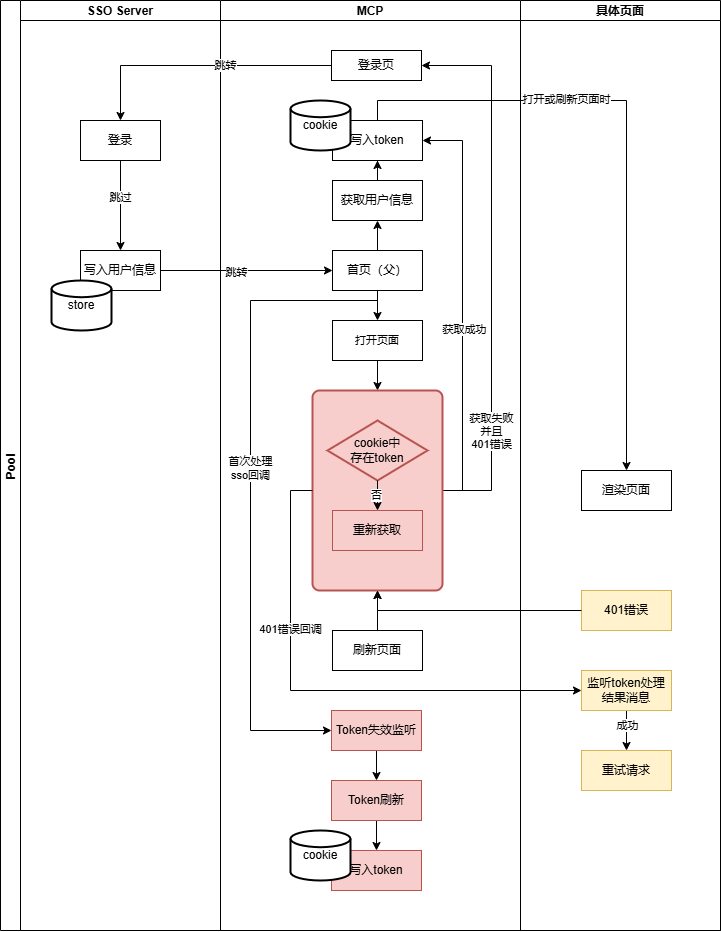

The diagram above was exported from draw.io. Its source (the exported page's mxGraphModel, read from the mxfile embedded in the PNG):
<mxGraphModel dx="1188" dy="623" grid="1" gridSize="10" guides="1" tooltips="1" connect="1" arrows="1" fold="1" page="1" pageScale="1" pageWidth="827" pageHeight="1169" math="0" shadow="0">
  <root>
    <mxCell id="0" />
    <mxCell id="1" parent="0" />
    <mxCell id="QluS-aAjsIgC2w83DEUZ-6" value="Pool" style="swimlane;childLayout=stackLayout;resizeParent=1;resizeParentMax=0;startSize=20;horizontal=0;horizontalStack=1;" parent="1" vertex="1">
      <mxGeometry x="80" y="20" width="720" height="930" as="geometry" />
    </mxCell>
    <mxCell id="QluS-aAjsIgC2w83DEUZ-7" value="SSO Server" style="swimlane;startSize=20;" parent="QluS-aAjsIgC2w83DEUZ-6" vertex="1">
      <mxGeometry x="20" width="200" height="930" as="geometry" />
    </mxCell>
    <mxCell id="nYzu0JgBFqqFMGA5fvKE-6" style="edgeStyle=orthogonalEdgeStyle;rounded=0;orthogonalLoop=1;jettySize=auto;html=1;entryX=0.5;entryY=0;entryDx=0;entryDy=0;" edge="1" parent="QluS-aAjsIgC2w83DEUZ-7" source="QluS-aAjsIgC2w83DEUZ-13" target="nYzu0JgBFqqFMGA5fvKE-5">
      <mxGeometry relative="1" as="geometry" />
    </mxCell>
    <mxCell id="nYzu0JgBFqqFMGA5fvKE-7" value="跳过" style="edgeLabel;html=1;align=center;verticalAlign=middle;resizable=0;points=[];" vertex="1" connectable="0" parent="nYzu0JgBFqqFMGA5fvKE-6">
      <mxGeometry x="-0.1778" relative="1" as="geometry">
        <mxPoint as="offset" />
      </mxGeometry>
    </mxCell>
    <mxCell id="QluS-aAjsIgC2w83DEUZ-13" value="登录" style="rounded=0;whiteSpace=wrap;html=1;" parent="QluS-aAjsIgC2w83DEUZ-7" vertex="1">
      <mxGeometry x="60" y="120" width="80" height="40" as="geometry" />
    </mxCell>
    <mxCell id="nYzu0JgBFqqFMGA5fvKE-5" value="写入用户信息" style="rounded=0;whiteSpace=wrap;html=1;" vertex="1" parent="QluS-aAjsIgC2w83DEUZ-7">
      <mxGeometry x="60" y="250" width="80" height="40" as="geometry" />
    </mxCell>
    <mxCell id="QluS-aAjsIgC2w83DEUZ-19" value="store" style="strokeWidth=2;html=1;shape=mxgraph.flowchart.database;whiteSpace=wrap;" parent="QluS-aAjsIgC2w83DEUZ-7" vertex="1">
      <mxGeometry x="31" y="280" width="60" height="50" as="geometry" />
    </mxCell>
    <mxCell id="QluS-aAjsIgC2w83DEUZ-8" value="MCP" style="swimlane;startSize=20;" parent="QluS-aAjsIgC2w83DEUZ-6" vertex="1">
      <mxGeometry x="220" width="300" height="930" as="geometry" />
    </mxCell>
    <mxCell id="QluS-aAjsIgC2w83DEUZ-10" value="登录页" style="rounded=0;whiteSpace=wrap;html=1;" parent="QluS-aAjsIgC2w83DEUZ-8" vertex="1">
      <mxGeometry x="111" y="50" width="90" height="30" as="geometry" />
    </mxCell>
    <mxCell id="QluS-aAjsIgC2w83DEUZ-25" style="edgeStyle=orthogonalEdgeStyle;rounded=0;orthogonalLoop=1;jettySize=auto;html=1;entryX=0.5;entryY=0;entryDx=0;entryDy=0;" parent="QluS-aAjsIgC2w83DEUZ-8" source="QluS-aAjsIgC2w83DEUZ-12" target="QluS-aAjsIgC2w83DEUZ-24" edge="1">
      <mxGeometry relative="1" as="geometry" />
    </mxCell>
    <mxCell id="QluS-aAjsIgC2w83DEUZ-31" style="edgeStyle=orthogonalEdgeStyle;rounded=0;orthogonalLoop=1;jettySize=auto;html=1;entryX=0.5;entryY=1;entryDx=0;entryDy=0;" parent="QluS-aAjsIgC2w83DEUZ-8" source="QluS-aAjsIgC2w83DEUZ-12" target="nYzu0JgBFqqFMGA5fvKE-3" edge="1">
      <mxGeometry relative="1" as="geometry" />
    </mxCell>
    <mxCell id="QluS-aAjsIgC2w83DEUZ-12" value="首页（父）" style="rounded=0;whiteSpace=wrap;html=1;" parent="QluS-aAjsIgC2w83DEUZ-8" vertex="1">
      <mxGeometry x="112" y="250" width="90" height="40" as="geometry" />
    </mxCell>
    <mxCell id="KIUjc3lk86y1q8A7Fn4e-16" style="edgeStyle=orthogonalEdgeStyle;rounded=0;orthogonalLoop=1;jettySize=auto;html=1;entryX=0.5;entryY=0;entryDx=0;entryDy=0;" parent="QluS-aAjsIgC2w83DEUZ-8" source="QluS-aAjsIgC2w83DEUZ-24" target="KIUjc3lk86y1q8A7Fn4e-4" edge="1">
      <mxGeometry relative="1" as="geometry" />
    </mxCell>
    <mxCell id="QluS-aAjsIgC2w83DEUZ-24" value="&lt;span style=&quot;font-size: 11px; text-wrap-mode: nowrap; background-color: rgb(255, 255, 255);&quot;&gt;打开页面&lt;/span&gt;" style="rounded=0;whiteSpace=wrap;html=1;" parent="QluS-aAjsIgC2w83DEUZ-8" vertex="1">
      <mxGeometry x="112" y="320" width="90" height="40" as="geometry" />
    </mxCell>
    <mxCell id="nYzu0JgBFqqFMGA5fvKE-11" style="edgeStyle=orthogonalEdgeStyle;rounded=0;orthogonalLoop=1;jettySize=auto;html=1;entryX=0;entryY=0.5;entryDx=0;entryDy=0;exitX=0.5;exitY=1;exitDx=0;exitDy=0;" edge="1" parent="QluS-aAjsIgC2w83DEUZ-8" source="QluS-aAjsIgC2w83DEUZ-12" target="KIUjc3lk86y1q8A7Fn4e-2">
      <mxGeometry relative="1" as="geometry">
        <Array as="points">
          <mxPoint x="157" y="300" />
          <mxPoint x="30" y="300" />
          <mxPoint x="30" y="730" />
        </Array>
      </mxGeometry>
    </mxCell>
    <mxCell id="nYzu0JgBFqqFMGA5fvKE-13" value="&lt;div&gt;首次处理&lt;/div&gt;sso回调" style="edgeLabel;html=1;align=center;verticalAlign=middle;resizable=0;points=[];" vertex="1" connectable="0" parent="nYzu0JgBFqqFMGA5fvKE-11">
      <mxGeometry x="-0.062" relative="1" as="geometry">
        <mxPoint as="offset" />
      </mxGeometry>
    </mxCell>
    <mxCell id="QluS-aAjsIgC2w83DEUZ-30" value="写入token" style="rounded=0;whiteSpace=wrap;html=1;" parent="QluS-aAjsIgC2w83DEUZ-8" vertex="1">
      <mxGeometry x="112" y="120" width="90" height="40" as="geometry" />
    </mxCell>
    <mxCell id="QluS-aAjsIgC2w83DEUZ-38" value="cookie" style="strokeWidth=2;html=1;shape=mxgraph.flowchart.database;whiteSpace=wrap;" parent="QluS-aAjsIgC2w83DEUZ-8" vertex="1">
      <mxGeometry x="70" y="100" width="60" height="50" as="geometry" />
    </mxCell>
    <mxCell id="KIUjc3lk86y1q8A7Fn4e-5" style="edgeStyle=orthogonalEdgeStyle;rounded=0;orthogonalLoop=1;jettySize=auto;html=1;entryX=1;entryY=0.5;entryDx=0;entryDy=0;exitX=1;exitY=0.5;exitDx=0;exitDy=0;" parent="QluS-aAjsIgC2w83DEUZ-8" source="KIUjc3lk86y1q8A7Fn4e-4" target="QluS-aAjsIgC2w83DEUZ-10" edge="1">
      <mxGeometry relative="1" as="geometry">
        <Array as="points">
          <mxPoint x="271" y="490" />
          <mxPoint x="271" y="65" />
        </Array>
      </mxGeometry>
    </mxCell>
    <mxCell id="KIUjc3lk86y1q8A7Fn4e-6" value="获取失败&lt;div&gt;并且&lt;br&gt;401错误&lt;/div&gt;" style="edgeLabel;html=1;align=center;verticalAlign=middle;resizable=0;points=[];" parent="KIUjc3lk86y1q8A7Fn4e-5" vertex="1" connectable="0">
      <mxGeometry x="-0.601" relative="1" as="geometry">
        <mxPoint as="offset" />
      </mxGeometry>
    </mxCell>
    <mxCell id="KIUjc3lk86y1q8A7Fn4e-18" style="edgeStyle=orthogonalEdgeStyle;rounded=0;orthogonalLoop=1;jettySize=auto;html=1;entryX=1;entryY=0.5;entryDx=0;entryDy=0;exitX=1;exitY=0.5;exitDx=0;exitDy=0;" parent="QluS-aAjsIgC2w83DEUZ-8" source="KIUjc3lk86y1q8A7Fn4e-4" target="QluS-aAjsIgC2w83DEUZ-30" edge="1">
      <mxGeometry relative="1" as="geometry" />
    </mxCell>
    <mxCell id="KIUjc3lk86y1q8A7Fn4e-19" value="获取成功" style="edgeLabel;html=1;align=center;verticalAlign=middle;resizable=0;points=[];" parent="KIUjc3lk86y1q8A7Fn4e-18" vertex="1" connectable="0">
      <mxGeometry x="-0.1122" y="-2" relative="1" as="geometry">
        <mxPoint as="offset" />
      </mxGeometry>
    </mxCell>
    <mxCell id="KIUjc3lk86y1q8A7Fn4e-4" value="" style="rounded=1;whiteSpace=wrap;html=1;absoluteArcSize=1;arcSize=14;strokeWidth=2;align=left;fillColor=#f8cecc;strokeColor=#b85450;" parent="QluS-aAjsIgC2w83DEUZ-8" vertex="1">
      <mxGeometry x="92" y="390" width="130" height="200" as="geometry" />
    </mxCell>
    <mxCell id="QluS-aAjsIgC2w83DEUZ-32" value="cookie中&lt;br&gt;存在token" style="strokeWidth=2;html=1;shape=mxgraph.flowchart.decision;whiteSpace=wrap;fillColor=#f8cecc;strokeColor=#b85450;" parent="QluS-aAjsIgC2w83DEUZ-8" vertex="1">
      <mxGeometry x="107" y="420" width="100" height="60" as="geometry" />
    </mxCell>
    <mxCell id="QluS-aAjsIgC2w83DEUZ-47" style="edgeStyle=orthogonalEdgeStyle;rounded=0;orthogonalLoop=1;jettySize=auto;html=1;" parent="QluS-aAjsIgC2w83DEUZ-8" source="QluS-aAjsIgC2w83DEUZ-32" target="KIUjc3lk86y1q8A7Fn4e-8" edge="1">
      <mxGeometry relative="1" as="geometry">
        <mxPoint x="193" y="485" as="targetPoint" />
      </mxGeometry>
    </mxCell>
    <mxCell id="KIUjc3lk86y1q8A7Fn4e-9" value="否" style="edgeLabel;html=1;align=center;verticalAlign=middle;resizable=0;points=[];" parent="QluS-aAjsIgC2w83DEUZ-47" vertex="1" connectable="0">
      <mxGeometry x="-0.4" y="-1" relative="1" as="geometry">
        <mxPoint as="offset" />
      </mxGeometry>
    </mxCell>
    <mxCell id="KIUjc3lk86y1q8A7Fn4e-8" value="重新获取" style="rounded=0;whiteSpace=wrap;html=1;fillColor=#f8cecc;strokeColor=#b85450;" parent="QluS-aAjsIgC2w83DEUZ-8" vertex="1">
      <mxGeometry x="112" y="510" width="90" height="40" as="geometry" />
    </mxCell>
    <mxCell id="nYzu0JgBFqqFMGA5fvKE-18" style="edgeStyle=orthogonalEdgeStyle;rounded=0;orthogonalLoop=1;jettySize=auto;html=1;entryX=0.5;entryY=0;entryDx=0;entryDy=0;" edge="1" parent="QluS-aAjsIgC2w83DEUZ-8" source="KIUjc3lk86y1q8A7Fn4e-2" target="nYzu0JgBFqqFMGA5fvKE-17">
      <mxGeometry relative="1" as="geometry" />
    </mxCell>
    <mxCell id="KIUjc3lk86y1q8A7Fn4e-2" value="Token失效监听" style="rounded=0;whiteSpace=wrap;html=1;fillColor=#f8cecc;strokeColor=#b85450;" parent="QluS-aAjsIgC2w83DEUZ-8" vertex="1">
      <mxGeometry x="111" y="710" width="90" height="40" as="geometry" />
    </mxCell>
    <mxCell id="nYzu0JgBFqqFMGA5fvKE-4" style="edgeStyle=orthogonalEdgeStyle;rounded=0;orthogonalLoop=1;jettySize=auto;html=1;entryX=0.5;entryY=1;entryDx=0;entryDy=0;" edge="1" parent="QluS-aAjsIgC2w83DEUZ-8" source="nYzu0JgBFqqFMGA5fvKE-3" target="QluS-aAjsIgC2w83DEUZ-30">
      <mxGeometry relative="1" as="geometry" />
    </mxCell>
    <mxCell id="nYzu0JgBFqqFMGA5fvKE-3" value="获取用户信息" style="rounded=0;whiteSpace=wrap;html=1;" vertex="1" parent="QluS-aAjsIgC2w83DEUZ-8">
      <mxGeometry x="112" y="180" width="90" height="40" as="geometry" />
    </mxCell>
    <mxCell id="nYzu0JgBFqqFMGA5fvKE-10" style="edgeStyle=orthogonalEdgeStyle;rounded=0;orthogonalLoop=1;jettySize=auto;html=1;entryX=0.5;entryY=1;entryDx=0;entryDy=0;" edge="1" parent="QluS-aAjsIgC2w83DEUZ-8" source="nYzu0JgBFqqFMGA5fvKE-8" target="KIUjc3lk86y1q8A7Fn4e-4">
      <mxGeometry relative="1" as="geometry" />
    </mxCell>
    <mxCell id="nYzu0JgBFqqFMGA5fvKE-8" value="刷新页面" style="rounded=0;whiteSpace=wrap;html=1;" vertex="1" parent="QluS-aAjsIgC2w83DEUZ-8">
      <mxGeometry x="112" y="630" width="90" height="40" as="geometry" />
    </mxCell>
    <mxCell id="nYzu0JgBFqqFMGA5fvKE-21" style="edgeStyle=orthogonalEdgeStyle;rounded=0;orthogonalLoop=1;jettySize=auto;html=1;" edge="1" parent="QluS-aAjsIgC2w83DEUZ-8" source="nYzu0JgBFqqFMGA5fvKE-17" target="nYzu0JgBFqqFMGA5fvKE-19">
      <mxGeometry relative="1" as="geometry" />
    </mxCell>
    <mxCell id="nYzu0JgBFqqFMGA5fvKE-17" value="Token刷新" style="rounded=0;whiteSpace=wrap;html=1;fillColor=#f8cecc;strokeColor=#b85450;" vertex="1" parent="QluS-aAjsIgC2w83DEUZ-8">
      <mxGeometry x="111" y="780" width="90" height="40" as="geometry" />
    </mxCell>
    <mxCell id="nYzu0JgBFqqFMGA5fvKE-19" value="写入token" style="rounded=0;whiteSpace=wrap;html=1;fillColor=#f8cecc;strokeColor=#b85450;" vertex="1" parent="QluS-aAjsIgC2w83DEUZ-8">
      <mxGeometry x="111" y="850" width="90" height="40" as="geometry" />
    </mxCell>
    <mxCell id="nYzu0JgBFqqFMGA5fvKE-20" value="cookie" style="strokeWidth=2;html=1;shape=mxgraph.flowchart.database;whiteSpace=wrap;" vertex="1" parent="QluS-aAjsIgC2w83DEUZ-8">
      <mxGeometry x="70" y="830" width="60" height="50" as="geometry" />
    </mxCell>
    <mxCell id="QluS-aAjsIgC2w83DEUZ-9" value="具体页面" style="swimlane;startSize=20;" parent="QluS-aAjsIgC2w83DEUZ-6" vertex="1">
      <mxGeometry x="520" width="200" height="930" as="geometry" />
    </mxCell>
    <mxCell id="QluS-aAjsIgC2w83DEUZ-61" value="渲染页面" style="rounded=0;whiteSpace=wrap;html=1;" parent="QluS-aAjsIgC2w83DEUZ-9" vertex="1">
      <mxGeometry x="61" y="470" width="90" height="40" as="geometry" />
    </mxCell>
    <mxCell id="KIUjc3lk86y1q8A7Fn4e-24" value="401错误" style="rounded=0;whiteSpace=wrap;html=1;fillColor=#fff2cc;strokeColor=#d6b656;" parent="QluS-aAjsIgC2w83DEUZ-9" vertex="1">
      <mxGeometry x="61" y="590" width="90" height="40" as="geometry" />
    </mxCell>
    <mxCell id="KIUjc3lk86y1q8A7Fn4e-28" style="edgeStyle=orthogonalEdgeStyle;rounded=0;orthogonalLoop=1;jettySize=auto;html=1;entryX=0.5;entryY=0;entryDx=0;entryDy=0;exitX=0.5;exitY=1;exitDx=0;exitDy=0;" parent="QluS-aAjsIgC2w83DEUZ-9" source="KIUjc3lk86y1q8A7Fn4e-26" target="KIUjc3lk86y1q8A7Fn4e-29" edge="1">
      <mxGeometry relative="1" as="geometry">
        <mxPoint x="171" y="750" as="targetPoint" />
      </mxGeometry>
    </mxCell>
    <mxCell id="KIUjc3lk86y1q8A7Fn4e-31" value="成功" style="edgeLabel;html=1;align=center;verticalAlign=middle;resizable=0;points=[];" parent="KIUjc3lk86y1q8A7Fn4e-28" vertex="1" connectable="0">
      <mxGeometry x="-0.3" y="1" relative="1" as="geometry">
        <mxPoint as="offset" />
      </mxGeometry>
    </mxCell>
    <mxCell id="KIUjc3lk86y1q8A7Fn4e-26" value="监听token处理结果消息" style="rounded=0;whiteSpace=wrap;html=1;fillColor=#fff2cc;strokeColor=#d6b656;" parent="QluS-aAjsIgC2w83DEUZ-9" vertex="1">
      <mxGeometry x="61" y="670" width="90" height="40" as="geometry" />
    </mxCell>
    <mxCell id="KIUjc3lk86y1q8A7Fn4e-29" value="重试请求" style="rounded=0;whiteSpace=wrap;html=1;fillColor=#fff2cc;strokeColor=#d6b656;" parent="QluS-aAjsIgC2w83DEUZ-9" vertex="1">
      <mxGeometry x="61" y="750" width="90" height="40" as="geometry" />
    </mxCell>
    <mxCell id="QluS-aAjsIgC2w83DEUZ-15" style="edgeStyle=orthogonalEdgeStyle;rounded=0;orthogonalLoop=1;jettySize=auto;html=1;entryX=0.5;entryY=0;entryDx=0;entryDy=0;" parent="QluS-aAjsIgC2w83DEUZ-6" source="QluS-aAjsIgC2w83DEUZ-10" target="QluS-aAjsIgC2w83DEUZ-13" edge="1">
      <mxGeometry relative="1" as="geometry" />
    </mxCell>
    <mxCell id="QluS-aAjsIgC2w83DEUZ-16" value="跳转" style="edgeLabel;html=1;align=center;verticalAlign=middle;resizable=0;points=[];" parent="QluS-aAjsIgC2w83DEUZ-15" vertex="1" connectable="0">
      <mxGeometry x="-0.2" relative="1" as="geometry">
        <mxPoint as="offset" />
      </mxGeometry>
    </mxCell>
    <mxCell id="QluS-aAjsIgC2w83DEUZ-17" style="edgeStyle=orthogonalEdgeStyle;rounded=0;orthogonalLoop=1;jettySize=auto;html=1;entryX=0;entryY=0.5;entryDx=0;entryDy=0;exitX=1;exitY=0.5;exitDx=0;exitDy=0;" parent="QluS-aAjsIgC2w83DEUZ-6" source="nYzu0JgBFqqFMGA5fvKE-5" target="QluS-aAjsIgC2w83DEUZ-12" edge="1">
      <mxGeometry relative="1" as="geometry" />
    </mxCell>
    <mxCell id="QluS-aAjsIgC2w83DEUZ-18" value="跳转" style="edgeLabel;html=1;align=center;verticalAlign=middle;resizable=0;points=[];" parent="QluS-aAjsIgC2w83DEUZ-17" vertex="1" connectable="0">
      <mxGeometry x="-0.12" y="-2" relative="1" as="geometry">
        <mxPoint as="offset" />
      </mxGeometry>
    </mxCell>
    <mxCell id="KIUjc3lk86y1q8A7Fn4e-25" style="edgeStyle=orthogonalEdgeStyle;rounded=0;orthogonalLoop=1;jettySize=auto;html=1;entryX=0.5;entryY=1;entryDx=0;entryDy=0;" parent="QluS-aAjsIgC2w83DEUZ-6" source="KIUjc3lk86y1q8A7Fn4e-24" target="KIUjc3lk86y1q8A7Fn4e-4" edge="1">
      <mxGeometry relative="1" as="geometry" />
    </mxCell>
    <mxCell id="KIUjc3lk86y1q8A7Fn4e-27" style="edgeStyle=orthogonalEdgeStyle;rounded=0;orthogonalLoop=1;jettySize=auto;html=1;entryX=0;entryY=0.5;entryDx=0;entryDy=0;exitX=0;exitY=0.5;exitDx=0;exitDy=0;" parent="QluS-aAjsIgC2w83DEUZ-6" source="KIUjc3lk86y1q8A7Fn4e-4" target="KIUjc3lk86y1q8A7Fn4e-26" edge="1">
      <mxGeometry relative="1" as="geometry">
        <Array as="points">
          <mxPoint x="290" y="490" />
          <mxPoint x="290" y="690" />
        </Array>
      </mxGeometry>
    </mxCell>
    <mxCell id="nYzu0JgBFqqFMGA5fvKE-12" value="401错误回调" style="edgeLabel;html=1;align=center;verticalAlign=middle;resizable=0;points=[];" vertex="1" connectable="0" parent="KIUjc3lk86y1q8A7Fn4e-27">
      <mxGeometry x="-0.3721" relative="1" as="geometry">
        <mxPoint as="offset" />
      </mxGeometry>
    </mxCell>
    <mxCell id="nYzu0JgBFqqFMGA5fvKE-1" style="edgeStyle=orthogonalEdgeStyle;rounded=0;orthogonalLoop=1;jettySize=auto;html=1;entryX=0.5;entryY=0;entryDx=0;entryDy=0;exitX=0.5;exitY=0;exitDx=0;exitDy=0;" edge="1" parent="QluS-aAjsIgC2w83DEUZ-6" source="QluS-aAjsIgC2w83DEUZ-30" target="QluS-aAjsIgC2w83DEUZ-61">
      <mxGeometry relative="1" as="geometry" />
    </mxCell>
    <mxCell id="nYzu0JgBFqqFMGA5fvKE-2" value="打开或刷新页面时" style="edgeLabel;html=1;align=center;verticalAlign=middle;resizable=0;points=[];" vertex="1" connectable="0" parent="nYzu0JgBFqqFMGA5fvKE-1">
      <mxGeometry x="-0.3474" relative="1" as="geometry">
        <mxPoint y="-1" as="offset" />
      </mxGeometry>
    </mxCell>
  </root>
</mxGraphModel>